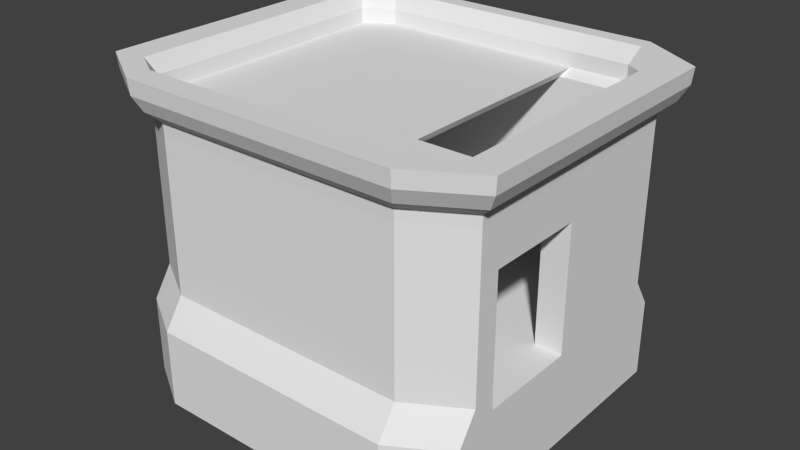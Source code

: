 # Source: GuardTowerV2.blend  (saved by Blender 2.75.0; exported with 4.5.12 LTS)
import bpy
from mathutils import Matrix  # noqa: F401  (used for matrix-valued properties, if any)

bpy.ops.wm.read_factory_settings(use_empty=True)
scene = bpy.context.scene
scene.name = 'Scene'

# ---- collections
col_collection_1 = bpy.data.collections.new('Collection 1'); scene.collection.children.link(col_collection_1)

# ---- world
world_world = bpy.data.worlds.new('World'); scene.world = world_world
world_world.color = (0.05088, 0.05088, 0.05088)
world_world.use_sun_shadow = False
world_world.sun_shadow_jitter_overblur = 0.0
world_world.cycles.sampling_method = 'MANUAL'
world_world.cycles.sample_map_resolution = 256

# ---- meshes
me_cube_012 = bpy.data.meshes.new('Cube.012')
me_cube_012.from_pydata([(2.797, 0.0235, -0.25), (2.797, 0.0235, 0.2792), (2.797, -1.995, -0.25), (2.797, -1.995, 0.2792), (-0.6372, 0.02381, -0.25), (-0.6372, 0.02381, 0.2792), (-0.6376, -2.809, -0.25), (-0.6376, -2.809, 0.2792), (2.798, 5.332, -3.328), (2.798, 5.832, -3.317), (-0.6364, 5.832, -3.317), (-0.6365, 5.332, -3.328), (1.718, -2.951, 0.2792), (1.718, -2.951, -0.25), (1.719, 0.0236, 0.2792), (1.72, 5.832, -3.317), (1.719, 0.0236, -0.25), (1.72, 5.332, -3.328)], [], [(1, 3, 2, 0), (12, 7, 6, 13), (7, 5, 4, 6), (14, 1, 9, 15), (16, 13, 6, 4), (14, 12, 3, 1), (15, 9, 8, 17), (4, 5, 10, 11), (1, 0, 8, 9), (16, 4, 11, 17), (0, 16, 17, 8), (10, 15, 17, 11), (5, 7, 12, 14), (0, 2, 13, 16), (5, 14, 15, 10), (3, 12, 13, 2)])
me_cube_012.polygons.foreach_set('use_smooth', [True] * 16)
_k = set([(0, 2), (0, 8), (0, 16), (1, 3), (1, 9), (1, 14), (2, 3), (2, 13), (3, 12), (4, 6), (4, 11), (4, 16), (5, 7), (5, 10), (5, 14), (6, 7), (6, 13), (7, 12), (8, 9), (8, 17), (9, 15), (10, 11), (10, 15), (11, 17)])
me_cube_012.attributes.new('sharp_edge', 'BOOLEAN', 'EDGE').data.foreach_set('value', [ (min(e.vertices), max(e.vertices)) in _k for e in me_cube_012.edges])
_uv = me_cube_012.uv_layers.new(name='UVMap')
_uv.uv.foreach_set('vector', [0.1036, 0.5481, 0.04325, 0.4602, 0.0663, 0.4444, 0.1267, 0.5323, 0.4416, 0.000124, 0.5072, 0.1062, 0.4834, 0.1209, 0.4178, 0.01484, 0.5072, 0.1062, 0.586, 0.2334, 0.5622, 0.2481, 0.4834, 0.1209, 0.1573, 0.7507, 0.1573, 0.6937, 0.5182, 0.6937, 0.5182, 0.7507, 0.6757, 0.8182, 0.5185, 0.8182, 0.526, 0.6937, 0.6757, 0.6937, 0.1573, 0.7507, 0.000124, 0.7507, 0.05066, 0.6937, 0.1573, 0.6937, 0.4817, 0.6624, 0.434, 0.6935, 0.4196, 0.6714, 0.4673, 0.6402, 0.5622, 0.2481, 0.586, 0.2334, 0.586, 0.5943, 0.5715, 0.5722, 0.1036, 0.5481, 0.1267, 0.5323, 0.4196, 0.6714, 0.434, 0.6935, 0.6757, 0.8182, 0.6757, 0.6937, 0.9999, 0.6937, 0.9999, 0.8182, 0.6757, 0.8752, 0.6757, 0.8182, 0.9999, 0.8182, 0.9999, 0.8752, 0.586, 0.5943, 0.4817, 0.6624, 0.4673, 0.6402, 0.5715, 0.5722, 0.1573, 0.8752, 0.007652, 0.8752, 0.000124, 0.7507, 0.1573, 0.7507, 0.6757, 0.8752, 0.569, 0.8752, 0.5185, 0.8182, 0.6757, 0.8182, 0.1573, 0.8752, 0.1573, 0.7507, 0.5182, 0.7507, 0.5182, 0.8752, 0.04325, 0.4602, 0.000124, 0.3975, 0.02317, 0.3816, 0.0663, 0.4444])
me_cube_012.use_remesh_preserve_volume = False
me_cube_012.use_remesh_preserve_attributes = False
me_cube_012.use_mirror_vertex_groups = False
me_cube_012.update()
me_cube_012.normals_split_custom_set([tuple(v) for v in zip(*[iter([1.0, -0.0001548, 1.844e-08, 1.0, -0.0001618, 0.0, 1.0, -0.0001618, 0.0, 1.0, -0.0001517, 2.684e-08, 0.3263, -0.9453, 0.0, -0.0605, -0.9982, 0.0, -0.0605, -0.9982, 0.0, 0.3263, -0.9453, 0.0, -1.0, 0.0001153, 2.816e-07, -1.0, 0.0001267, 2.107e-07, -1.0, 0.0001318, 1.785e-07, -1.0, 0.0001153, 2.816e-07, 4.72e-05, 0.5264, 0.8503, 4.719e-05, 0.5264, 0.8503, 4.719e-05, 0.5264, 0.8503, 4.72e-05, 0.5264, 0.8503, -1.107e-08, 0.0, -1.0, -7.942e-09, 0.0, -1.0, 0.0, 0.0, -1.0, 0.0, 0.0, -1.0, -1.107e-08, 0.0, 1.0, -7.942e-09, 0.0, 1.0, -2.213e-08, 0.0, 1.0, -2.213e-08, 0.0, 1.0, 2.139e-06, 0.02382, -0.9997, 2.148e-06, 0.02382, -0.9997, 2.148e-06, 0.02382, -0.9997, 2.139e-06, 0.02382, -0.9997, -1.0, 0.0001318, 1.785e-07, -1.0, 0.0001267, 2.107e-07, -1.0, 0.0001443, 1.012e-07, -1.0, 0.0001443, 1.012e-07, 1.0, -0.0001548, 1.844e-08, 1.0, -0.0001517, 2.684e-08, 1.0, -0.0001441, 4.694e-08, 1.0, -0.0001441, 4.694e-08, -4.504e-05, -0.5017, -0.8651, -4.5e-05, -0.5017, -0.8651, -4.5e-05, -0.5017, -0.8651, -4.504e-05, -0.5017, -0.8651, -4.507e-05, -0.5017, -0.8651, -4.504e-05, -0.5017, -0.8651, -4.504e-05, -0.5017, -0.8651, -4.507e-05, -0.5017, -0.8651, 2.13e-06, 0.02382, -0.9997, 2.139e-06, 0.02382, -0.9997, 2.139e-06, 0.02382, -0.9997, 2.13e-06, 0.02382, -0.9997, 0.0, 0.0, 1.0, 0.0, 0.0, 1.0, -7.942e-09, 0.0, 1.0, -1.107e-08, 0.0, 1.0, -2.213e-08, 0.0, -1.0, -2.213e-08, 0.0, -1.0, -7.942e-09, 0.0, -1.0, -1.107e-08, 0.0, -1.0, 4.72e-05, 0.5264, 0.8503, 4.72e-05, 0.5264, 0.8503, 4.72e-05, 0.5264, 0.8503, 4.72e-05, 0.5264, 0.8503, 0.6634, -0.7483, 0.0, 0.3263, -0.9453, 0.0, 0.3263, -0.9453, 0.0, 0.6634, -0.7483, 0.0])] * 3)])
me_cube_009 = bpy.data.meshes.new('Cube.009')
me_cube_009.from_pydata([(-0.02351, 2.118, -0.25), (-0.02351, 2.118, 0.25), (3.128, 1.602, -0.25), (3.128, 1.602, 0.25), (-0.02384, -0.8326, -0.25), (-0.02384, -0.8326, 0.25), (3.128, -0.833, -0.25), (3.128, -0.833, 0.25), (-5.332, 2.118, -3.328), (-5.832, 2.119, -3.317), (-5.832, -0.8318, -3.317), (-5.332, -0.8319, -3.328), (2.1, 2.117, 0.25), (2.1, 2.117, -0.25), (2.1, -0.8329, 0.25), (2.1, -0.8329, -0.25)], [], [(12, 3, 2, 13), (3, 7, 6, 2), (14, 5, 4, 15), (5, 1, 9, 10), (13, 2, 6, 15), (14, 7, 3, 12), (10, 9, 8, 11), (4, 5, 10, 11), (1, 0, 8, 9), (0, 4, 11, 8), (5, 14, 12, 1), (0, 13, 15, 4), (7, 14, 15, 6), (1, 12, 13, 0)])
me_cube_009.polygons.foreach_set('use_smooth', [True] * 14)
_k = set([(0, 4), (0, 8), (0, 13), (1, 5), (1, 9), (1, 12), (2, 3), (2, 6), (2, 13), (3, 7), (3, 12), (4, 11), (4, 15), (5, 10), (5, 14), (6, 7), (6, 15), (7, 14), (8, 9), (8, 11), (9, 10), (10, 11)])
me_cube_009.attributes.new('sharp_edge', 'BOOLEAN', 'EDGE').data.foreach_set('value', [ (min(e.vertices), max(e.vertices)) in _k for e in me_cube_009.edges])
_uv = me_cube_009.uv_layers.new(name='UVMap')
_uv.uv.foreach_set('vector', [0.5762, 0.06271, 0.6314, 0.0966, 0.6167, 0.1206, 0.5615, 0.08671, 0.4173, 0.6671, 0.3039, 0.5898, 0.3198, 0.5665, 0.4331, 0.6438, 0.2561, 0.5572, 0.1573, 0.4898, 0.1731, 0.4666, 0.272, 0.5339, 0.384, 0.6673, 0.384, 0.8335, 0.0001249, 0.8335, 0.0001289, 0.6673, 0.4653, 0.8337, 0.5232, 0.8627, 0.5232, 0.9999, 0.4653, 0.9999, 0.5036, 0.6673, 0.5615, 0.6673, 0.5615, 0.8045, 0.5036, 0.8335, 0.0001249, 0.1396, 0.09041, 0.000125, 0.114, 0.01543, 0.02376, 0.1549, 0.1731, 0.4666, 0.1573, 0.4898, 0.0001249, 0.1396, 0.02376, 0.1549, 0.4743, 0.0001249, 0.4595, 0.02412, 0.114, 0.01543, 0.09041, 0.000125, 0.3457, 0.8337, 0.3457, 0.9999, 0.0001276, 0.9999, 0.0001249, 0.8337, 0.384, 0.6673, 0.5036, 0.6673, 0.5036, 0.8335, 0.384, 0.8335, 0.3457, 0.8337, 0.4653, 0.8337, 0.4653, 0.9999, 0.3457, 0.9999, 0.3039, 0.5898, 0.2561, 0.5572, 0.272, 0.5339, 0.3198, 0.5665, 0.4743, 0.0001249, 0.5762, 0.06271, 0.5615, 0.08671, 0.4595, 0.02412])
me_cube_009.use_remesh_preserve_volume = False
me_cube_009.use_remesh_preserve_attributes = False
me_cube_009.use_mirror_vertex_groups = False
me_cube_009.update()
me_cube_009.normals_split_custom_set([tuple(v) for v in zip(*[iter([0.2303, 0.9731, 0.0, 0.4481, 0.894, 0.0, 0.4481, 0.894, 0.0, 0.2303, 0.9731, 0.0, 1.0, -0.0001378, 0.0, 1.0, -0.0001378, 0.0, 1.0, -0.0001378, 0.0, 1.0, -0.0001378, 0.0, -0.0001033, -1.0, 0.0, -0.0001192, -1.0, 7.291e-08, -0.0001264, -1.0, 1.059e-07, -0.0001033, -1.0, 0.0, -0.5233, 5.942e-05, 0.8522, -0.5233, 5.942e-05, 0.8522, -0.5233, 5.942e-05, 0.8522, -0.5233, 5.942e-05, 0.8522, -8.285e-10, 0.0, -1.0, -5.382e-09, 0.0, -1.0, -5.382e-09, 0.0, -1.0, -1.502e-09, 0.0, -1.0, 0.0, 0.0, 1.0, 0.0, 0.0, 1.0, 0.0, 0.0, 1.0, 0.0, 0.0, 1.0, -0.02382, 2.707e-06, -0.9997, -0.02382, 2.707e-06, -0.9997, -0.02382, 2.707e-06, -0.9997, -0.02382, 2.707e-06, -0.9997, -0.0001264, -1.0, 1.059e-07, -0.0001192, -1.0, 7.291e-08, -0.0001437, -1.0, 1.852e-07, -0.0001437, -1.0, 1.852e-07, 0.0001192, 1.0, 8.333e-08, 0.0001264, 1.0, 1.21e-07, 0.0001437, 1.0, 2.116e-07, 0.0001437, 1.0, 2.116e-07, 0.5017, -5.7e-05, -0.8651, 0.5017, -5.7e-05, -0.8651, 0.5017, -5.7e-05, -0.8651, 0.5017, -5.7e-05, -0.8651, 0.0, 0.0, 1.0, 0.0, 0.0, 1.0, 0.0, 0.0, 1.0, 0.0, 0.0, 1.0, 2.378e-09, 0.0, -1.0, -8.285e-10, 0.0, -1.0, -1.502e-09, 0.0, -1.0, 2.378e-09, 0.0, -1.0, -0.0001034, -1.0, 0.0, -0.0001033, -1.0, 0.0, -0.0001033, -1.0, 0.0, -0.0001034, -1.0, 0.0, 0.0001192, 1.0, 8.333e-08, 0.2303, 0.9731, 0.0, 0.2303, 0.9731, 0.0, 0.0001264, 1.0, 1.21e-07])] * 3)])
me_cube_003 = bpy.data.meshes.new('Cube.003')
me_cube_003.from_pydata([(-7.295, -5.5, -2.077), (-7.295, -4.769, 1.923), (6.0, -5.5, -2.077), (6.0, -4.769, 1.923), (-7.295, -5.5, 0.8249), (6.0, -5.5, 0.8249), (-7.295, -3.946, 1.923), (-7.295, -3.911, 1.407), (-7.295, -4.155, -2.077), (-7.295, -4.434, -2.077), (6.0, -3.911, 1.407), (6.0, -3.946, 1.923), (6.0, -4.434, -2.077), (6.0, -4.155, -2.077), (6.0, -4.434, 0.8249), (6.0, -4.155, 0.8249), (-7.295, -4.155, 0.8249), (-7.295, -4.434, 0.8249), (2.0, -5.955, 1.923), (-3.295, -5.955, 1.923), (-3.295, -6.686, -2.077), (2.0, -6.686, -2.077), (-3.295, -6.686, 0.8249), (2.0, -6.686, 0.8249), (2.0, -5.132, 1.923), (-3.295, -5.132, 1.923), (2.0, -5.097, 1.407), (-3.295, -5.097, 1.407), (-3.295, -5.619, -2.077), (2.0, -5.619, -2.077), (-3.295, -5.34, -2.077), (2.0, -5.34, -2.077), (4.0, -6.686, -2.077), (4.0, -6.686, 0.8249), (4.0, -5.619, -2.077), (4.0, -5.34, -2.077), (4.0, -5.955, 1.923), (4.0, -5.132, 1.923), (4.0, -5.097, 1.407), (-5.295, -5.955, 1.923), (-5.295, -5.132, 1.923), (-5.295, -5.097, 1.407), (-5.295, -6.686, -2.077), (-5.295, -6.686, 0.8249), (-5.295, -5.619, -2.077), (-5.295, -5.34, -2.077), (-7.295, 5.233, -2.077), (-7.295, 4.501, 1.923), (6.0, 5.233, -2.077), (6.0, 4.501, 1.923), (-7.295, 5.233, 0.8249), (6.0, 5.233, 0.8249), (-7.295, 3.946, 1.923), (-7.295, 3.911, 1.407), (-7.295, 4.155, -2.077), (-7.295, 4.434, -2.077), (6.0, 3.911, 1.407), (6.0, 3.946, 1.923), (6.0, 4.434, -2.077), (6.0, 4.155, -2.077), (6.0, 4.434, 0.8249), (6.0, 4.155, 0.8249), (-7.295, 4.155, 0.8249), (-7.295, 4.434, 0.8249), (2.0, 5.687, 1.923), (-3.295, 5.687, 1.923), (-3.295, 6.418, -2.077), (2.0, 6.418, -2.077), (-3.295, 6.418, 0.8249), (2.0, 6.418, 0.8249), (2.0, 5.132, 1.923), (-3.295, 5.132, 1.923), (2.0, 5.097, 1.407), (-3.295, 5.097, 1.407), (-3.295, 5.619, -2.077), (2.0, 5.619, -2.077), (-3.295, 5.34, -2.077), (2.0, 5.34, -2.077), (4.0, 6.418, -2.077), (4.0, 6.418, 0.8249), (4.0, 5.619, -2.077), (4.0, 5.34, -2.077), (4.0, 5.687, 1.923), (4.0, 5.132, 1.923), (4.0, 5.097, 1.407), (-5.295, 5.687, 1.923), (-5.295, 5.132, 1.923), (-5.295, 5.097, 1.407), (-5.295, 6.418, -2.077), (-5.295, 6.418, 0.8249), (-5.295, 5.619, -2.077), (-5.295, 5.34, -2.077), (-7.295, -0.2271, 1.407), (6.0, -0.2271, -2.077), (6.0, -0.2271, 0.8249), (-7.295, -0.2271, -2.077), (6.0, -0.2271, 1.407), (-7.295, -0.2271, 0.8249), (2.0, -0.2271, 1.407), (-3.295, -0.2271, 1.407), (-3.295, -0.2271, -2.077), (2.0, -0.2271, -2.077), (4.0, -0.2271, 1.407), (4.0, -0.2271, -2.077), (-5.295, -0.2271, -2.077), (-5.295, -0.2271, 1.407), (6.0, -3.946, 6.104), (6.0, -4.769, 6.104), (-5.295, -5.955, 6.104), (-7.295, -4.769, 6.104), (-7.295, -3.946, 6.104), (-5.295, -5.132, 6.104), (4.0, -5.955, 6.104), (2.0, -5.955, 6.104), (-3.295, -5.955, 6.104), (4.0, -5.132, 6.104), (2.0, -5.132, 6.104), (-3.295, -5.132, 6.104), (6.0, 3.946, 6.104), (6.0, 4.501, 6.104), (-5.295, 5.687, 6.104), (-7.295, 4.501, 6.104), (-7.295, 3.946, 6.104), (-5.295, 5.132, 6.104), (4.0, 5.687, 6.104), (2.0, 5.687, 6.104), (-3.295, 5.687, 6.104), (4.0, 5.132, 6.104), (2.0, 5.132, 6.104), (-3.295, 5.132, 6.104), (5.0, -6.093, -2.077), (5.0, -6.093, 0.8249), (5.0, -5.026, -2.077), (5.0, -4.748, -2.077), (5.0, -5.362, 1.923), (5.0, -4.539, 1.923), (5.0, -4.504, 1.407), (5.0, -0.2271, 1.407), (5.0, -0.2271, -2.077), (5.0, 5.825, -2.077), (5.0, 5.825, 0.8249), (5.0, 5.026, -2.077), (5.0, 4.748, -2.077), (5.0, 5.094, 1.923), (5.0, 4.539, 1.923), (5.0, 4.504, 1.407), (5.0, -5.362, 6.104), (5.0, -4.539, 6.104), (5.0, 5.094, 6.104), (5.0, 4.539, 6.104), (-6.295, -5.362, 1.923), (-6.295, -4.539, 1.923), (-6.295, -4.504, 1.407), (-6.295, -6.093, -2.077), (-6.295, -6.093, 0.8249), (-6.295, -5.026, -2.077), (-6.295, -4.748, -2.077), (-6.295, -0.2271, -2.077), (-6.295, -0.2271, 1.407), (-6.295, 5.094, 1.923), (-6.295, 4.539, 1.923), (-6.295, 4.504, 1.407), (-6.295, 5.825, -2.077), (-6.295, 5.825, 0.8249), (-6.295, 5.026, -2.077), (-6.295, 4.748, -2.077), (-6.295, -5.362, 6.104), (-6.295, -4.539, 6.104), (-6.295, 5.094, 6.104), (-6.295, 4.539, 6.104), (-6.295, -0.2271, 1.867), (-7.295, -0.2271, 1.867), (6.0, -0.2271, 1.867), (5.0, -0.2271, 1.867), (-6.295, -0.2271, 6.096), (-7.295, -0.2271, 6.096), (6.0, -0.2271, 6.096), (5.0, -0.2271, 6.096), (6.0, -3.946, 7.689), (6.0, -4.769, 7.689), (-6.295, -5.362, 7.689), (-7.295, -4.769, 7.689), (-7.295, -3.946, 7.689), (-6.295, -4.539, 8.219), (4.0, -5.955, 7.689), (2.0, -5.955, 7.689), (-3.295, -5.955, 7.689), (4.0, -5.132, 8.219), (2.0, -5.132, 8.219), (-3.295, -5.132, 8.219), (5.0, -5.362, 7.689), (5.0, -4.539, 8.219), (-5.295, -5.955, 7.689), (-5.295, -5.132, 8.219), (6.0, 3.946, 7.689), (6.0, 4.501, 7.689), (-6.295, 5.094, 7.689), (-7.295, 4.501, 7.689), (-7.295, 3.946, 7.689), (-6.295, 4.539, 8.219), (4.0, 5.686, 7.689), (2.0, 5.686, 7.689), (-3.295, 5.686, 7.689), (4.0, 5.131, 8.219), (2.0, 5.131, 8.219), (-3.295, 5.131, 8.219), (5.0, 5.094, 7.689), (5.0, 4.539, 8.219), (-5.295, 5.686, 7.689), (-5.295, 5.131, 8.219), (5.0, -0.2272, 8.212), (-7.295, -0.2272, 7.681), (-6.295, -0.2272, 8.212), (6.0, -0.2272, 7.681), (6.462, -4.248, 8.483), (6.462, -5.114, 8.483), (-6.68, -5.752, 8.483), (-7.757, -5.114, 8.483), (-7.757, -4.248, 8.483), (-6.68, -4.886, 8.483), (4.308, -6.391, 8.483), (2.154, -6.391, 8.483), (-3.449, -6.391, 8.483), (4.308, -5.525, 8.483), (2.154, -5.525, 8.483), (-3.449, -5.525, 8.483), (5.385, -5.752, 8.483), (5.385, -4.886, 8.483), (-5.603, -6.391, 8.483), (-5.603, -5.525, 8.483), (6.462, 4.251, 8.483), (6.462, 4.849, 8.483), (-6.68, 5.488, 8.483), (-7.757, 4.849, 8.483), (-7.757, 4.251, 8.483), (-6.68, 4.89, 8.483), (4.308, 6.126, 8.483), (2.154, 6.126, 8.483), (-3.449, 6.126, 8.483), (4.308, 5.529, 8.483), (2.154, 5.529, 8.483), (-3.449, 5.529, 8.483), (5.385, 5.488, 8.483), (5.385, 4.89, 8.483), (-5.603, 6.126, 8.483), (-5.603, 5.529, 8.483), (5.385, -0.2428, 8.475), (-7.757, -0.2428, 8.475), (-6.68, -0.2428, 8.475), (6.462, -0.2428, 8.475), (6.758, -4.441, 9.041), (6.758, -5.334, 9.041), (-6.926, -6.002, 9.041), (-8.052, -5.334, 9.041), (-8.052, -4.441, 9.041), (-6.68, -4.886, 9.041), (4.505, -6.67, 9.041), (2.253, -6.67, 9.041), (-3.547, -6.67, 9.041), (4.308, -5.525, 9.041), (2.154, -5.525, 9.041), (-3.449, -5.525, 9.041), (5.631, -6.002, 9.041), (5.385, -4.886, 9.041), (-5.8, -6.67, 9.041), (-5.603, -5.525, 9.041), (6.758, 4.447, 9.041), (6.758, 5.072, 9.041), (-6.926, 5.74, 9.041), (-8.052, 5.072, 9.041), (-8.052, 4.447, 9.041), (-6.68, 4.89, 9.041), (4.505, 6.407, 9.041), (2.253, 6.407, 9.041), (-3.547, 6.407, 9.041), (4.308, 5.529, 9.041), (2.154, 5.529, 9.041), (-3.449, 5.529, 9.041), (5.631, 5.74, 9.041), (5.385, 4.89, 9.041), (-5.8, 6.407, 9.041), (-5.603, 5.529, 9.041), (5.385, -0.2428, 9.033), (-8.052, -0.2529, 9.032), (-6.68, -0.2428, 9.033), (6.758, -0.2529, 9.032), (6.815, -4.478, 9.634), (6.815, -5.377, 9.634), (-6.974, -6.05, 9.634), (-8.11, -5.377, 9.634), (-8.11, -4.478, 9.634), (-6.974, -5.152, 9.634), (4.543, -6.724, 9.634), (2.272, -6.724, 9.634), (-3.567, -6.724, 9.634), (4.543, -5.825, 9.634), (2.272, -5.825, 9.634), (-3.567, -5.825, 9.634), (5.679, -6.05, 9.634), (5.679, -5.152, 9.634), (-5.838, -6.724, 9.634), (-5.838, -5.825, 9.634), (6.815, 4.485, 9.634), (6.815, 5.115, 9.634), (-6.974, 5.789, 9.634), (-8.11, 5.115, 9.634), (-8.11, 4.485, 9.634), (-6.974, 5.159, 9.634), (4.543, 6.462, 9.634), (2.272, 6.462, 9.634), (-3.567, 6.462, 9.634), (4.543, 5.832, 9.634), (2.272, 5.832, 9.634), (-3.567, 5.832, 9.634), (5.679, 5.789, 9.634), (5.679, 5.159, 9.634), (-5.838, 6.462, 9.634), (-5.838, 5.832, 9.634), (5.679, -0.2546, 9.625), (-8.11, -0.2546, 9.625), (-6.974, -0.2546, 9.625), (6.815, -0.2546, 9.625), (6.013, -3.954, 8.086), (-5.304, 5.699, 8.086), (-6.306, 5.105, 8.086), (-3.299, -5.967, 8.086), (5.011, 5.105, 8.086), (4.009, 5.699, 8.086), (-6.306, -5.373, 8.086), (-5.304, -5.967, 8.086), (4.009, -5.967, 8.086), (5.011, -5.373, 8.086), (6.013, -4.778, 8.086), (6.013, -0.2275, 8.079), (-7.308, -4.778, 8.086), (-7.308, -3.954, 8.086), (-3.299, 5.699, 8.086), (6.013, 4.511, 8.086), (6.013, 3.954, 8.086), (-7.308, 4.511, 8.086), (2.004, -5.967, 8.086), (-7.308, 3.954, 8.086), (-7.308, -0.2275, 8.079), (2.004, 5.699, 8.086), (2.0, -0.2169, 8.219), (-3.295, -0.2204, 8.219), (-5.295, -0.2222, 8.219), (-3.449, -0.2401, 8.483), (-5.603, -0.2401, 8.483), (2.154, -0.2401, 8.483)], [], [(14, 5, 2, 12), (154, 4, 0, 153), (150, 1, 4, 154), (11, 3, 5, 14), (1, 6, 17, 4), (6, 7, 16, 17), (96, 10, 15, 94), (10, 11, 14, 15), (37, 24, 116, 115), (151, 152, 7, 6), (130, 132, 12, 2), (132, 133, 13, 12), (94, 15, 13, 93), (15, 14, 12, 13), (4, 17, 9, 0), (17, 16, 8, 9), (44, 45, 30, 28), (28, 30, 31, 29), (42, 44, 28, 20), (20, 28, 29, 21), (37, 38, 26, 24), (24, 26, 27, 25), (70, 83, 127, 128), (6, 1, 109, 110), (36, 18, 23, 33), (18, 19, 22, 23), (33, 23, 21, 32), (23, 22, 20, 21), (131, 33, 32, 130), (134, 36, 33, 131), (47, 52, 122, 121), (135, 136, 38, 37), (29, 31, 35, 34), (21, 29, 34, 32), (153, 155, 44, 42), (155, 156, 45, 44), (25, 27, 41, 40), (135, 37, 115, 147), (19, 39, 43, 22), (22, 43, 42, 20), (27, 99, 105, 41), (156, 157, 104, 45), (31, 101, 103, 35), (136, 137, 102, 38), (30, 100, 101, 31), (45, 104, 100, 30), (26, 98, 99, 27), (38, 102, 98, 26), (7, 92, 97, 16), (152, 158, 92, 7), (133, 138, 93, 13), (16, 97, 95, 8), (60, 58, 48, 51), (163, 162, 46, 50), (159, 163, 50, 47), (57, 60, 51, 49), (47, 50, 63, 52), (52, 63, 62, 53), (96, 94, 61, 56), (56, 61, 60, 57), (139, 48, 58, 141), (141, 58, 59, 142), (94, 93, 59, 61), (61, 59, 58, 60), (50, 46, 55, 63), (63, 55, 54, 62), (90, 74, 76, 91), (74, 75, 77, 76), (88, 66, 74, 90), (66, 67, 75, 74), (83, 70, 72, 84), (70, 71, 73, 72), (57, 49, 119, 118), (3, 11, 106, 107), (82, 79, 69, 64), (64, 69, 68, 65), (79, 78, 67, 69), (69, 67, 66, 68), (140, 139, 78, 79), (143, 140, 79, 82), (134, 3, 107, 146), (144, 83, 84, 145), (75, 80, 81, 77), (67, 78, 80, 75), (162, 88, 90, 164), (164, 90, 91, 165), (71, 86, 87, 73), (143, 82, 124, 148), (65, 68, 89, 85), (68, 66, 88, 89), (73, 87, 105, 99), (165, 91, 104, 157), (77, 81, 103, 101), (145, 84, 102, 137), (76, 77, 101, 100), (91, 76, 100, 104), (72, 73, 99, 98), (84, 72, 98, 102), (53, 62, 97, 92), (142, 59, 93, 138), (62, 54, 95, 97), (176, 118, 194, 213), (168, 121, 197, 196), (118, 119, 195, 194), (126, 120, 208, 202), (110, 109, 181, 182), (109, 166, 180, 181), (160, 86, 123, 169), (151, 6, 110, 167), (71, 70, 128, 129), (159, 47, 121, 168), (150, 39, 108, 166), (24, 25, 117, 116), (82, 64, 125, 124), (18, 36, 112, 113), (65, 85, 120, 126), (39, 19, 114, 108), (64, 65, 126, 125), (19, 18, 113, 114), (86, 71, 129, 123), (25, 40, 111, 117), (81, 142, 138, 103), (92, 158, 170, 171), (49, 143, 148, 119), (144, 173, 177, 149), (36, 134, 146, 112), (49, 51, 140, 143), (51, 48, 139, 140), (80, 141, 142, 81), (78, 139, 141, 80), (83, 144, 149, 127), (35, 103, 138, 133), (10, 96, 137, 136), (11, 135, 147, 106), (11, 10, 136, 135), (3, 134, 131, 5), (5, 131, 130, 2), (34, 35, 133, 132), (32, 34, 132, 130), (1, 150, 166, 109), (85, 159, 168, 120), (40, 151, 167, 111), (107, 106, 178, 179), (108, 114, 186, 192), (87, 161, 158, 105), (54, 165, 157, 95), (55, 164, 165, 54), (46, 162, 164, 55), (86, 160, 161, 87), (85, 89, 163, 159), (89, 88, 162, 163), (41, 105, 158, 152), (8, 95, 157, 156), (9, 8, 156, 155), (0, 9, 155, 153), (40, 41, 152, 151), (39, 150, 154, 43), (43, 154, 153, 42), (52, 171, 175, 122), (96, 56, 57, 172), (170, 160, 169, 174), (137, 96, 172, 173), (53, 92, 171, 52), (148, 124, 200, 206), (145, 137, 173, 144), (172, 57, 118, 176), (173, 172, 176, 177), (122, 175, 211, 198), (171, 170, 174, 175), (158, 161, 160, 170), (336, 323, 244, 238), (335, 334, 217, 218), (334, 328, 216, 217), (322, 333, 249, 214), (332, 322, 214, 215), (323, 324, 232, 244), (329, 325, 222, 228), (326, 327, 236, 242), (328, 329, 228, 216), (113, 112, 184, 185), (121, 122, 198, 197), (114, 113, 185, 186), (124, 125, 201, 200), (125, 126, 202, 201), (166, 108, 192, 180), (146, 107, 179, 190), (175, 110, 182, 211), (110, 175, 174, 167), (112, 146, 190, 184), (120, 168, 196, 208), (119, 148, 206, 195), (330, 331, 226, 220), (178, 106, 176, 213), (147, 177, 176, 106), (210, 177, 147, 191), (177, 210, 207, 149), (127, 149, 207, 203), (128, 127, 203, 204), (129, 128, 204, 205), (123, 129, 205, 209), (169, 123, 209, 199), (174, 169, 199, 212), (174, 212, 183, 167), (167, 183, 193, 111), (111, 193, 189, 117), (117, 189, 188, 116), (116, 188, 187, 115), (115, 187, 191, 147), (246, 227, 263, 282), (216, 228, 264, 252), (227, 223, 259, 263), (219, 248, 284, 255), (220, 226, 262, 256), (247, 218, 254, 283), (241, 240, 276, 277), (248, 235, 271, 284), (240, 239, 275, 276), (249, 230, 266, 285), (237, 238, 274, 273), (231, 242, 278, 267), (224, 225, 261, 260), (236, 237, 273, 272), (223, 224, 260, 259), (226, 215, 251, 262), (222, 221, 257, 258), (234, 247, 283, 270), (338, 337, 231, 230), (324, 339, 233, 232), (340, 330, 220, 221), (339, 341, 234, 233), (341, 342, 247, 234), (325, 340, 221, 222), (331, 332, 215, 226), (342, 335, 218, 247), (327, 343, 237, 236), (337, 326, 242, 231), (343, 336, 238, 237), (333, 338, 230, 249), (259, 260, 296, 295), (262, 251, 287, 298), (258, 257, 293, 294), (270, 283, 319, 306), (269, 270, 306, 305), (257, 256, 292, 293), (279, 282, 318, 315), (268, 269, 305, 304), (281, 277, 313, 317), (266, 267, 303, 302), (274, 280, 316, 310), (254, 253, 289, 290), (253, 252, 288, 289), (271, 281, 317, 307), (261, 265, 301, 297), (275, 279, 315, 311), (251, 250, 286, 287), (280, 268, 304, 316), (229, 219, 255, 265), (242, 236, 272, 278), (214, 249, 285, 250), (228, 222, 258, 264), (244, 232, 268, 280), (215, 214, 250, 251), (239, 243, 279, 275), (225, 229, 265, 261), (235, 245, 281, 271), (217, 216, 252, 253), (218, 217, 253, 254), (238, 244, 280, 274), (230, 231, 267, 266), (245, 241, 277, 281), (232, 233, 269, 268), (243, 246, 282, 279), (221, 220, 256, 257), (233, 234, 270, 269), (288, 291, 290, 289), (292, 295, 296, 293), (293, 296, 297, 294), (298, 299, 295, 292), (294, 297, 301, 300), (304, 305, 306, 307), (308, 309, 312, 311), (309, 310, 313, 312), (314, 308, 311, 315), (310, 316, 317, 313), (303, 314, 315, 302), (287, 286, 299, 298), (316, 304, 307, 317), (300, 301, 291, 288), (302, 315, 318, 321), (307, 306, 319, 320), (290, 291, 320, 319), (299, 286, 321, 318), (272, 273, 309, 308), (260, 261, 297, 296), (267, 278, 314, 303), (273, 274, 310, 309), (285, 266, 302, 321), (276, 275, 311, 312), (284, 271, 307, 320), (277, 276, 312, 313), (283, 254, 290, 319), (256, 262, 298, 292), (255, 284, 320, 291), (263, 259, 295, 299), (252, 264, 300, 288), (282, 263, 299, 318), (265, 255, 291, 301), (278, 272, 308, 314), (250, 285, 321, 286), (264, 258, 294, 300), (213, 194, 338, 333), (201, 202, 336, 343), (195, 206, 326, 337), (200, 201, 343, 327), (211, 182, 335, 342), (190, 179, 332, 331), (186, 185, 340, 325), (198, 211, 342, 341), (197, 198, 341, 339), (185, 184, 330, 340), (196, 197, 339, 324), (194, 195, 337, 338), (184, 190, 331, 330), (180, 192, 329, 328), (206, 200, 327, 326), (192, 186, 325, 329), (208, 196, 324, 323), (179, 178, 322, 332), (178, 213, 333, 322), (181, 180, 328, 334), (182, 181, 334, 335), (202, 208, 323, 336), (345, 205, 204, 344), (346, 209, 205, 345), (193, 346, 345, 189), (189, 345, 344, 188), (212, 199, 209, 346), (183, 212, 346, 193), (225, 224, 349, 347), (229, 225, 347, 348), (348, 347, 241, 245), (347, 349, 240, 241), (229, 348, 248, 219), (245, 235, 248, 348), (210, 246, 243, 207), (203, 207, 243, 239), (204, 203, 239, 240), (204, 240, 349, 344), (344, 349, 224, 188), (188, 224, 223, 187), (187, 223, 227, 191), (210, 191, 227, 246)])
_uv = me_cube_003.uv_layers.new(name='UVMap')
_uv.uv.foreach_set('vector', [0.269, 0.9798, 0.2525, 0.9764, 0.2576, 0.9298, 0.2759, 0.9321, 0.04636, 0.9752, 0.02847, 0.9766, 0.02198, 0.931, 0.04158, 0.9286, 0.04188, 0.9966, 0.02174, 0.9967, 0.02847, 0.9766, 0.04636, 0.9752, 0.2732, 0.9997, 0.2593, 0.9966, 0.2525, 0.9764, 0.269, 0.9798, 0.02174, 0.9967, 0.008024, 0.9997, 0.01203, 0.98, 0.02847, 0.9766, 0.008024, 0.9997, 0.00558, 0.9913, 0.007546, 0.9809, 0.01203, 0.98, 0.8858, 0.4474, 0.9467, 0.4416, 0.9516, 0.4508, 0.8867, 0.457, 0.2756, 0.9912, 0.2732, 0.9997, 0.269, 0.9798, 0.2736, 0.9807, 0.3471, 0.2444, 0.3153, 0.243, 0.3156, 0.1741, 0.3526, 0.1702, 0.1832, 0.2481, 0.1838, 0.2558, 0.1671, 0.2576, 0.1666, 0.2502, 0.9209, 0.7716, 0.9209, 0.7541, 0.9374, 0.7443, 0.9374, 0.7619, 0.9209, 0.7541, 0.9209, 0.7495, 0.9374, 0.7397, 0.9374, 0.7443, 0.8867, 0.457, 0.9516, 0.4508, 0.9562, 0.4989, 0.8912, 0.5051, 0.2736, 0.9807, 0.269, 0.9798, 0.2759, 0.9321, 0.2805, 0.9328, 0.02847, 0.9766, 0.01203, 0.98, 0.004753, 0.9336, 0.02198, 0.931, 0.01203, 0.98, 0.007546, 0.9809, 0.0002767, 0.9343, 0.004753, 0.9336, 0.7512, 0.7638, 0.7512, 0.7592, 0.7842, 0.7592, 0.7842, 0.7638, 0.7842, 0.7638, 0.7842, 0.7592, 0.8715, 0.7592, 0.8715, 0.7638, 0.7512, 0.7814, 0.7512, 0.7638, 0.7842, 0.7638, 0.7842, 0.7814, 0.7842, 0.7814, 0.7842, 0.7638, 0.8715, 0.7638, 0.8715, 0.7814, 0.3471, 0.2444, 0.3465, 0.2525, 0.3152, 0.2512, 0.3153, 0.243, 0.3153, 0.243, 0.3152, 0.2512, 0.2323, 0.2527, 0.232, 0.2447, 0.6311, 0.1371, 0.6044, 0.1504, 0.5733, 0.09216, 0.6034, 0.07986, 0.1403, 0.8228, 0.1538, 0.8228, 0.1536, 0.8918, 0.1401, 0.8917, 0.219, 0.9944, 0.1849, 0.9962, 0.1843, 0.9738, 0.2163, 0.9731, 0.1849, 0.9962, 0.09556, 0.9961, 0.09616, 0.9741, 0.1843, 0.9738, 0.2163, 0.9731, 0.1843, 0.9738, 0.1851, 0.9256, 0.2185, 0.9266, 0.1843, 0.9738, 0.09616, 0.9741, 0.09528, 0.9252, 0.1851, 0.9256, 0.2343, 0.975, 0.2163, 0.9731, 0.2185, 0.9266, 0.2384, 0.928, 0.239, 0.9965, 0.219, 0.9944, 0.2163, 0.9731, 0.2343, 0.975, 0.001545, 0.8213, 0.0107, 0.8214, 0.009945, 0.8903, 0.0007939, 0.8902, 0.365, 0.2464, 0.3642, 0.2547, 0.3465, 0.2525, 0.3471, 0.2444, 0.8715, 0.7638, 0.8715, 0.7592, 0.9044, 0.7592, 0.9044, 0.7638, 0.8715, 0.7814, 0.8715, 0.7638, 0.9044, 0.7638, 0.9044, 0.7814, 0.7347, 0.7716, 0.7347, 0.7541, 0.7512, 0.7638, 0.7512, 0.7814, 0.7347, 0.7541, 0.7347, 0.7495, 0.7512, 0.7592, 0.7512, 0.7638, 0.232, 0.2447, 0.2323, 0.2527, 0.2014, 0.2542, 0.201, 0.2463, 0.365, 0.2464, 0.3471, 0.2444, 0.3526, 0.1702, 0.3756, 0.1685, 0.09556, 0.9961, 0.06192, 0.9945, 0.06441, 0.9731, 0.09616, 0.9741, 0.09616, 0.9741, 0.06441, 0.9731, 0.06072, 0.9267, 0.09528, 0.9252, 0.6328, 0.2582, 0.6328, 0.3384, 0.5999, 0.3384, 0.5999, 0.2582, 0.5795, 0.7294, 0.5795, 0.6549, 0.596, 0.6549, 0.596, 0.7391, 0.7162, 0.7391, 0.7162, 0.6549, 0.7491, 0.6549, 0.7491, 0.7391, 0.7696, 0.268, 0.7696, 0.3384, 0.7531, 0.3384, 0.7531, 0.2582, 0.6289, 0.7391, 0.6289, 0.6549, 0.7162, 0.6549, 0.7162, 0.7391, 0.596, 0.7391, 0.596, 0.6549, 0.6289, 0.6549, 0.6289, 0.7391, 0.7201, 0.2582, 0.7201, 0.3384, 0.6328, 0.3384, 0.6328, 0.2582, 0.7531, 0.2582, 0.7531, 0.3384, 0.7201, 0.3384, 0.7201, 0.2582, 0.567, 0.7482, 0.6277, 0.7482, 0.6277, 0.7578, 0.563, 0.7578, 0.5834, 0.268, 0.5834, 0.3384, 0.5669, 0.3384, 0.5669, 0.2777, 0.7656, 0.7294, 0.7656, 0.6549, 0.7821, 0.6549, 0.7821, 0.7196, 0.563, 0.7578, 0.6277, 0.7578, 0.6277, 0.8056, 0.563, 0.8056, 0.8103, 0.4648, 0.8137, 0.5118, 0.8001, 0.5126, 0.798, 0.4664, 0.5933, 0.4524, 0.5859, 0.4993, 0.5669, 0.4964, 0.5743, 0.4489, 0.5915, 0.4305, 0.5933, 0.4524, 0.5743, 0.4489, 0.5722, 0.4267, 0.8158, 0.4458, 0.8103, 0.4648, 0.798, 0.4664, 0.8065, 0.447, 0.7056, 0.7397, 0.7177, 0.7578, 0.7045, 0.7578, 0.6965, 0.7397, 0.6965, 0.7397, 0.7045, 0.7578, 0.6999, 0.7578, 0.6959, 0.7482, 0.8858, 0.4474, 0.8867, 0.457, 0.8148, 0.4643, 0.8176, 0.4543, 0.8176, 0.4543, 0.8148, 0.4643, 0.8103, 0.4648, 0.8158, 0.4458, 0.7656, 0.5551, 0.7821, 0.5649, 0.7821, 0.578, 0.7656, 0.5683, 0.7656, 0.5683, 0.7821, 0.578, 0.7821, 0.5826, 0.7656, 0.5729, 0.8867, 0.457, 0.8912, 0.5051, 0.8182, 0.5115, 0.8148, 0.4643, 0.8148, 0.4643, 0.8182, 0.5115, 0.8137, 0.5118, 0.8103, 0.4648, 0.7177, 0.7578, 0.7177, 0.8056, 0.7045, 0.8056, 0.7045, 0.7578, 0.7045, 0.7578, 0.7045, 0.8056, 0.6999, 0.8056, 0.6999, 0.7578, 0.596, 0.5585, 0.6289, 0.5585, 0.6289, 0.5631, 0.596, 0.5631, 0.6289, 0.5585, 0.7162, 0.5585, 0.7162, 0.5631, 0.6289, 0.5631, 0.596, 0.5453, 0.6289, 0.5453, 0.6289, 0.5585, 0.596, 0.5585, 0.6289, 0.5453, 0.7162, 0.5453, 0.7162, 0.5585, 0.6289, 0.5585, 0.6044, 0.1504, 0.6311, 0.1371, 0.6344, 0.144, 0.6079, 0.1572, 0.6311, 0.1371, 0.7022, 0.1039, 0.7054, 0.1109, 0.6344, 0.144, 0.5262, 0.8214, 0.5353, 0.8213, 0.5363, 0.8902, 0.5272, 0.8904, 0.3833, 0.8229, 0.3969, 0.8229, 0.3971, 0.8917, 0.3835, 0.8918, 0.7664, 0.4461, 0.7622, 0.4669, 0.7306, 0.464, 0.7327, 0.4418, 0.7327, 0.4418, 0.7306, 0.464, 0.6432, 0.4575, 0.6442, 0.4357, 0.7622, 0.4669, 0.7612, 0.5131, 0.728, 0.5118, 0.7306, 0.464, 0.7306, 0.464, 0.728, 0.5118, 0.639, 0.5059, 0.6432, 0.4575, 0.7801, 0.4663, 0.7809, 0.5131, 0.7612, 0.5131, 0.7622, 0.4669, 0.7864, 0.4455, 0.7801, 0.4663, 0.7622, 0.4669, 0.7664, 0.4461, 0.3642, 0.8229, 0.3833, 0.8229, 0.3835, 0.8918, 0.3643, 0.8919, 0.5891, 0.1593, 0.6044, 0.1504, 0.6079, 0.1572, 0.5932, 0.166, 0.7162, 0.5585, 0.7491, 0.5585, 0.7491, 0.5631, 0.7162, 0.5631, 0.7162, 0.5453, 0.7491, 0.5453, 0.7491, 0.5585, 0.7162, 0.5585, 0.5795, 0.5551, 0.596, 0.5453, 0.596, 0.5585, 0.5795, 0.5683, 0.5795, 0.5683, 0.596, 0.5585, 0.596, 0.5631, 0.5795, 0.5729, 0.7022, 0.1039, 0.7288, 0.09155, 0.7321, 0.09839, 0.7054, 0.1109, 0.5545, 0.821, 0.5736, 0.8207, 0.5747, 0.8896, 0.5555, 0.89, 0.6442, 0.4357, 0.6432, 0.4575, 0.6114, 0.4561, 0.6109, 0.4347, 0.6432, 0.4575, 0.639, 0.5059, 0.6049, 0.5022, 0.6114, 0.4561, 0.6328, 0.4262, 0.5999, 0.4262, 0.5999, 0.3384, 0.6328, 0.3384, 0.5795, 0.5729, 0.596, 0.5631, 0.596, 0.6549, 0.5795, 0.6549, 0.7162, 0.5631, 0.7491, 0.5631, 0.7491, 0.6549, 0.7162, 0.6549, 0.7696, 0.4164, 0.7531, 0.4262, 0.7531, 0.3384, 0.7696, 0.3384, 0.6289, 0.5631, 0.7162, 0.5631, 0.7162, 0.6549, 0.6289, 0.6549, 0.596, 0.5631, 0.6289, 0.5631, 0.6289, 0.6549, 0.596, 0.6549, 0.7201, 0.4262, 0.6328, 0.4262, 0.6328, 0.3384, 0.7201, 0.3384, 0.7531, 0.4262, 0.7201, 0.4262, 0.7201, 0.3384, 0.7531, 0.3384, 0.6959, 0.7482, 0.6999, 0.7578, 0.6277, 0.7578, 0.6277, 0.7482, 0.7656, 0.5729, 0.7821, 0.5826, 0.7821, 0.6549, 0.7656, 0.6549, 0.6999, 0.7578, 0.6999, 0.8056, 0.6277, 0.8056, 0.6277, 0.7578, 0.4583, 0.891, 0.5272, 0.8904, 0.5274, 0.9166, 0.4586, 0.9171, 0.747, 0.8865, 0.7661, 0.8861, 0.7667, 0.9121, 0.7475, 0.9126, 0.5272, 0.8904, 0.5363, 0.8902, 0.5367, 0.9165, 0.5274, 0.9166, 0.6949, 0.8875, 0.7278, 0.8869, 0.7283, 0.913, 0.6954, 0.9136, 0.1401, 0.8917, 0.1536, 0.8918, 0.1535, 0.9181, 0.1398, 0.9179, 0.1536, 0.8918, 0.1728, 0.8918, 0.1728, 0.918, 0.1535, 0.9181, 0.7444, 0.08464, 0.7288, 0.09155, 0.7034, 0.0357, 0.719, 0.02864, 0.1832, 0.2481, 0.1666, 0.2502, 0.1567, 0.1862, 0.175, 0.1783, 0.7022, 0.1039, 0.6311, 0.1371, 0.6034, 0.07986, 0.6765, 0.04783, 0.7456, 0.8177, 0.7647, 0.8173, 0.7661, 0.8861, 0.747, 0.8865, 0.173, 0.8229, 0.1921, 0.8229, 0.192, 0.8919, 0.1728, 0.8918, 0.3153, 0.243, 0.232, 0.2447, 0.2285, 0.1782, 0.3156, 0.1741, 0.5736, 0.8207, 0.6065, 0.8202, 0.6077, 0.8891, 0.5747, 0.8896, 0.3121, 0.823, 0.3451, 0.823, 0.3452, 0.8919, 0.3122, 0.8919, 0.6936, 0.8187, 0.7265, 0.818, 0.7278, 0.8869, 0.6949, 0.8875, 0.1921, 0.8229, 0.2251, 0.823, 0.225, 0.8919, 0.192, 0.8919, 0.6065, 0.8202, 0.6936, 0.8187, 0.6949, 0.8875, 0.6077, 0.8891, 0.2251, 0.823, 0.3121, 0.823, 0.3122, 0.8919, 0.225, 0.8919, 0.7288, 0.09155, 0.7022, 0.1039, 0.6765, 0.04783, 0.7034, 0.0357, 0.232, 0.2447, 0.201, 0.2463, 0.1953, 0.1785, 0.2285, 0.1782, 0.7491, 0.5631, 0.7656, 0.5729, 0.7656, 0.6549, 0.7491, 0.6549, 0.03105, 0.1865, 0.02651, 0.1724, 0.03254, 0.17, 0.03749, 0.1844, 0.5353, 0.8213, 0.5545, 0.821, 0.5555, 0.89, 0.5363, 0.8902, 0.5891, 0.1593, 0.5339, 0.2048, 0.4693, 0.1484, 0.5555, 0.1006, 0.3451, 0.823, 0.3642, 0.8229, 0.3643, 0.8919, 0.3452, 0.8919, 0.8065, 0.447, 0.798, 0.4664, 0.7801, 0.4663, 0.7864, 0.4455, 0.798, 0.4664, 0.8001, 0.5126, 0.7809, 0.5131, 0.7801, 0.4663, 0.7491, 0.5585, 0.7656, 0.5683, 0.7656, 0.5729, 0.7491, 0.5631, 0.7491, 0.5453, 0.7656, 0.5551, 0.7656, 0.5683, 0.7491, 0.5585, 0.6044, 0.1504, 0.5891, 0.1593, 0.5555, 0.1006, 0.5733, 0.09216, 0.7491, 0.7391, 0.7491, 0.6549, 0.7656, 0.6549, 0.7656, 0.7294, 0.786, 0.2777, 0.786, 0.3384, 0.7696, 0.3384, 0.7696, 0.268, 0.3841, 0.2492, 0.365, 0.2464, 0.3756, 0.1685, 0.3957, 0.1797, 0.3841, 0.2492, 0.3831, 0.2576, 0.3642, 0.2547, 0.365, 0.2464, 0.2593, 0.9966, 0.239, 0.9965, 0.2343, 0.975, 0.2525, 0.9764, 0.2525, 0.9764, 0.2343, 0.975, 0.2384, 0.928, 0.2576, 0.9298, 0.9044, 0.7638, 0.9044, 0.7592, 0.9209, 0.7495, 0.9209, 0.7541, 0.9044, 0.7814, 0.9044, 0.7638, 0.9209, 0.7541, 0.9209, 0.7716, 0.1538, 0.8228, 0.173, 0.8229, 0.1728, 0.8918, 0.1536, 0.8918, 0.7265, 0.818, 0.7456, 0.8177, 0.747, 0.8865, 0.7278, 0.8869, 0.201, 0.2463, 0.1832, 0.2481, 0.175, 0.1783, 0.1953, 0.1785, 0.3835, 0.8918, 0.3971, 0.8917, 0.3973, 0.9179, 0.3837, 0.9181, 0.192, 0.8919, 0.225, 0.8919, 0.225, 0.918, 0.192, 0.9181, 0.5999, 0.4262, 0.5834, 0.4164, 0.5834, 0.3384, 0.5999, 0.3384, 0.563, 0.5826, 0.5795, 0.5729, 0.5795, 0.6549, 0.563, 0.6549, 0.563, 0.578, 0.5795, 0.5683, 0.5795, 0.5729, 0.563, 0.5826, 0.563, 0.5649, 0.5795, 0.5551, 0.5795, 0.5683, 0.563, 0.578, 0.7288, 0.09155, 0.7444, 0.08464, 0.7477, 0.09147, 0.7321, 0.09839, 0.6109, 0.4347, 0.6114, 0.4561, 0.5933, 0.4524, 0.5915, 0.4305, 0.6114, 0.4561, 0.6049, 0.5022, 0.5859, 0.4993, 0.5933, 0.4524, 0.5999, 0.2582, 0.5999, 0.3384, 0.5834, 0.3384, 0.5834, 0.268, 0.563, 0.7196, 0.563, 0.6549, 0.5795, 0.6549, 0.5795, 0.7294, 0.7183, 0.7443, 0.7183, 0.7397, 0.7347, 0.7495, 0.7347, 0.7541, 0.7183, 0.7619, 0.7183, 0.7443, 0.7347, 0.7541, 0.7347, 0.7716, 0.201, 0.2463, 0.2014, 0.2542, 0.1838, 0.2558, 0.1832, 0.2481, 0.06192, 0.9945, 0.04188, 0.9966, 0.04636, 0.9752, 0.06441, 0.9731, 0.06441, 0.9731, 0.04636, 0.9752, 0.04158, 0.9286, 0.06072, 0.9267, 0.0107, 0.8214, 0.07951, 0.8212, 0.07875, 0.8909, 0.009945, 0.8903, 0.4574, 0.8138, 0.5255, 0.8129, 0.5262, 0.8214, 0.4575, 0.8213, 0.03254, 0.17, 0.006287, 0.1122, 0.05144, 0.08674, 0.1013, 0.1482, 0.5387, 0.2099, 0.5286, 0.2205, 0.5237, 0.2159, 0.5339, 0.2048, 0.01137, 0.8129, 0.07959, 0.8136, 0.07951, 0.8212, 0.0107, 0.8214, 0.5555, 0.89, 0.5747, 0.8896, 0.5752, 0.9159, 0.5559, 0.9161, 0.5932, 0.166, 0.5387, 0.2099, 0.5339, 0.2048, 0.5891, 0.1593, 0.4575, 0.8213, 0.5262, 0.8214, 0.5272, 0.8904, 0.4583, 0.891, 0.5339, 0.2048, 0.5237, 0.2159, 0.4635, 0.1705, 0.4693, 0.1484, 0.009945, 0.8903, 0.07875, 0.8909, 0.07847, 0.9171, 0.009663, 0.9164, 0.03749, 0.1844, 0.03254, 0.17, 0.1013, 0.1482, 0.101, 0.1662, 0.02651, 0.1724, 0.0002767, 0.1155, 0.006287, 0.1122, 0.03254, 0.17, 0.5103, 0.3277, 0.5257, 0.2979, 0.5362, 0.2986, 0.5201, 0.3299, 0.0746, 0.3961, 0.07806, 0.4096, 0.06968, 0.4162, 0.06637, 0.4034, 0.07806, 0.4096, 0.09299, 0.4217, 0.08439, 0.4284, 0.06968, 0.4162, 0.2948, 0.5105, 0.3542, 0.4913, 0.357, 0.5009, 0.2936, 0.5214, 0.2819, 0.5154, 0.2948, 0.5105, 0.2936, 0.5214, 0.2812, 0.5261, 0.5257, 0.2979, 0.5292, 0.2786, 0.5405, 0.2788, 0.5362, 0.2986, 0.1071, 0.435, 0.1366, 0.4499, 0.13, 0.4573, 0.09908, 0.4416, 0.4421, 0.4525, 0.4554, 0.4381, 0.4623, 0.4461, 0.449, 0.4612, 0.09299, 0.4217, 0.1071, 0.435, 0.09908, 0.4416, 0.08439, 0.4284, 0.3122, 0.8919, 0.3452, 0.8919, 0.3452, 0.9181, 0.3122, 0.918, 0.0007939, 0.8902, 0.009945, 0.8903, 0.009663, 0.9164, 0.0005119, 0.9163, 0.225, 0.8919, 0.3122, 0.8919, 0.3122, 0.918, 0.225, 0.918, 0.5747, 0.8896, 0.6077, 0.8891, 0.6082, 0.9152, 0.5752, 0.9159, 0.6077, 0.8891, 0.6949, 0.8875, 0.6954, 0.9136, 0.6082, 0.9152, 0.1728, 0.8918, 0.192, 0.8919, 0.192, 0.9181, 0.1728, 0.918, 0.3643, 0.8919, 0.3835, 0.8918, 0.3837, 0.9181, 0.3644, 0.918, 0.07875, 0.8909, 0.1401, 0.8917, 0.1398, 0.9179, 0.07847, 0.9171, 0.1567, 0.1862, 0.101, 0.1662, 0.1013, 0.1482, 0.175, 0.1783, 0.3452, 0.8919, 0.3643, 0.8919, 0.3644, 0.918, 0.3452, 0.9181, 0.7278, 0.8869, 0.747, 0.8865, 0.7475, 0.9126, 0.7283, 0.913, 0.5363, 0.8902, 0.5555, 0.89, 0.5559, 0.9161, 0.5367, 0.9165, 0.2444, 0.5063, 0.2633, 0.5102, 0.2628, 0.521, 0.2435, 0.5166, 0.3973, 0.9179, 0.3971, 0.8917, 0.4583, 0.891, 0.4586, 0.9171, 0.3756, 0.1685, 0.4693, 0.1484, 0.4635, 0.1705, 0.3957, 0.1797, 0.4564, 0.1097, 0.4693, 0.1484, 0.3756, 0.1685, 0.3683, 0.1213, 0.4693, 0.1484, 0.4564, 0.1097, 0.5393, 0.06273, 0.5555, 0.1006, 0.5733, 0.09216, 0.5555, 0.1006, 0.5393, 0.06273, 0.5608, 0.05646, 0.6034, 0.07986, 0.5733, 0.09216, 0.5608, 0.05646, 0.5924, 0.05012, 0.6765, 0.04783, 0.6034, 0.07986, 0.5924, 0.05012, 0.6638, 0.01933, 0.7034, 0.0357, 0.6765, 0.04783, 0.6638, 0.01933, 0.6906, 0.007309, 0.719, 0.02864, 0.7034, 0.0357, 0.6906, 0.007309, 0.7062, 0.0002767, 0.1013, 0.1482, 0.05144, 0.08674, 0.07542, 0.06666, 0.1206, 0.1207, 0.1013, 0.1482, 0.1206, 0.1207, 0.1798, 0.1425, 0.175, 0.1783, 0.175, 0.1783, 0.1798, 0.1425, 0.1977, 0.1441, 0.1953, 0.1785, 0.1953, 0.1785, 0.1977, 0.1441, 0.2284, 0.1446, 0.2285, 0.1782, 0.2285, 0.1782, 0.2284, 0.1446, 0.3111, 0.1401, 0.3156, 0.1741, 0.3156, 0.1741, 0.3111, 0.1401, 0.3445, 0.1289, 0.3526, 0.1702, 0.3526, 0.1702, 0.3445, 0.1289, 0.3683, 0.1213, 0.3756, 0.1685, 0.363, 0.6143, 0.2875, 0.5883, 0.2883, 0.5784, 0.3662, 0.6053, 0.08439, 0.4284, 0.09908, 0.4416, 0.09193, 0.4489, 0.07635, 0.4354, 0.2875, 0.5883, 0.2666, 0.5908, 0.2643, 0.5811, 0.2883, 0.5784, 0.103, 0.6648, 0.07024, 0.7336, 0.06209, 0.7297, 0.09571, 0.6587, 0.2435, 0.5166, 0.2628, 0.521, 0.2617, 0.5317, 0.2417, 0.5266, 0.04668, 0.3398, 0.06637, 0.4034, 0.05741, 0.4094, 0.03667, 0.3431, 0.5165, 0.7635, 0.4768, 0.6877, 0.4844, 0.6836, 0.524, 0.7597, 0.07024, 0.7336, 0.03571, 0.8076, 0.02767, 0.8038, 0.06209, 0.7297, 0.4768, 0.6877, 0.4605, 0.6583, 0.4676, 0.6528, 0.4844, 0.6836, 0.357, 0.5009, 0.4281, 0.4785, 0.4341, 0.4873, 0.36, 0.511, 0.4777, 0.4145, 0.5201, 0.3299, 0.5303, 0.3332, 0.4864, 0.4208, 0.437, 0.4762, 0.449, 0.4612, 0.4563, 0.4692, 0.4429, 0.4839, 0.2333, 0.6034, 0.1506, 0.6381, 0.147, 0.6299, 0.2299, 0.5951, 0.4623, 0.4461, 0.4777, 0.4145, 0.4864, 0.4208, 0.4697, 0.4533, 0.2666, 0.5908, 0.2333, 0.6034, 0.2299, 0.5951, 0.2643, 0.5811, 0.2628, 0.521, 0.2812, 0.5261, 0.2809, 0.5357, 0.2617, 0.5317, 0.13, 0.4573, 0.2129, 0.5003, 0.2096, 0.5103, 0.1238, 0.4658, 0.02415, 0.2681, 0.04668, 0.3398, 0.03667, 0.3431, 0.01311, 0.2682, 0.4208, 0.4702, 0.43, 0.4678, 0.437, 0.4762, 0.4281, 0.4785, 0.5292, 0.2786, 0.5335, 0.2593, 0.5451, 0.2582, 0.5405, 0.2788, 0.2152, 0.4907, 0.2444, 0.5063, 0.2435, 0.5166, 0.2129, 0.5003, 0.03242, 0.261, 0.0352, 0.2699, 0.02415, 0.2681, 0.02117, 0.2586, 0.0352, 0.2699, 0.05616, 0.3366, 0.04668, 0.3398, 0.02415, 0.2681, 0.1366, 0.4499, 0.2152, 0.4907, 0.2129, 0.5003, 0.13, 0.4573, 0.2633, 0.5102, 0.2819, 0.5154, 0.2812, 0.5261, 0.2628, 0.521, 0.05616, 0.3366, 0.0746, 0.3961, 0.06637, 0.4034, 0.04668, 0.3398, 0.4554, 0.4381, 0.47, 0.4079, 0.4777, 0.4145, 0.4623, 0.4461, 0.43, 0.4678, 0.4421, 0.4525, 0.449, 0.4612, 0.437, 0.4762, 0.47, 0.4079, 0.5103, 0.3277, 0.5201, 0.3299, 0.4777, 0.4145, 0.3542, 0.4913, 0.4208, 0.4702, 0.4281, 0.4785, 0.357, 0.5009, 0.2643, 0.5811, 0.2299, 0.5951, 0.2275, 0.5845, 0.2633, 0.5687, 0.2617, 0.5317, 0.2809, 0.5357, 0.281, 0.5448, 0.2599, 0.5413, 0.1238, 0.4658, 0.2096, 0.5103, 0.2053, 0.5193, 0.1188, 0.4744, 0.01311, 0.2682, 0.03667, 0.3431, 0.02718, 0.3461, 0.00342, 0.2705, 0.009995, 0.2582, 0.01311, 0.2682, 0.00342, 0.2705, 0.0002767, 0.2605, 0.2096, 0.5103, 0.2417, 0.5266, 0.2388, 0.5358, 0.2053, 0.5193, 0.4516, 0.636, 0.3662, 0.6053, 0.3696, 0.5953, 0.4601, 0.6261, 0.5515, 0.2799, 0.5565, 0.2584, 0.5664, 0.2603, 0.5612, 0.282, 0.5397, 0.7906, 0.524, 0.7597, 0.5339, 0.7566, 0.5514, 0.7887, 0.4341, 0.4873, 0.4429, 0.4839, 0.4482, 0.4915, 0.4384, 0.4963, 0.5303, 0.3332, 0.5465, 0.3004, 0.5558, 0.3033, 0.5395, 0.3374, 0.05741, 0.4094, 0.06199, 0.422, 0.05449, 0.4271, 0.0483, 0.4135, 0.06199, 0.422, 0.07635, 0.4354, 0.06952, 0.4425, 0.05449, 0.4271, 0.5446, 0.8101, 0.5397, 0.7906, 0.5514, 0.7887, 0.5552, 0.8096, 0.147, 0.6299, 0.1137, 0.6442, 0.1058, 0.6351, 0.1412, 0.6209, 0.4676, 0.6528, 0.4516, 0.636, 0.4601, 0.6261, 0.4759, 0.6442, 0.2809, 0.5357, 0.2939, 0.5322, 0.2958, 0.542, 0.281, 0.5448, 0.5465, 0.3004, 0.5515, 0.2799, 0.5612, 0.282, 0.5558, 0.3033, 0.1187, 0.6523, 0.103, 0.6648, 0.09571, 0.6587, 0.1137, 0.6442, 0.449, 0.4612, 0.4623, 0.4461, 0.4697, 0.4533, 0.4563, 0.4692, 0.2936, 0.5214, 0.357, 0.5009, 0.36, 0.511, 0.2939, 0.5322, 0.09908, 0.4416, 0.13, 0.4573, 0.1238, 0.4658, 0.09193, 0.4489, 0.5362, 0.2986, 0.5405, 0.2788, 0.5515, 0.2799, 0.5465, 0.3004, 0.2812, 0.5261, 0.2936, 0.5214, 0.2939, 0.5322, 0.2809, 0.5357, 0.4605, 0.6583, 0.4461, 0.6444, 0.4516, 0.636, 0.4676, 0.6528, 0.1506, 0.6381, 0.1187, 0.6523, 0.1137, 0.6442, 0.147, 0.6299, 0.5363, 0.8123, 0.5313, 0.7936, 0.5397, 0.7906, 0.5446, 0.8101, 0.06968, 0.4162, 0.08439, 0.4284, 0.07635, 0.4354, 0.06199, 0.422, 0.06637, 0.4034, 0.06968, 0.4162, 0.06199, 0.422, 0.05741, 0.4094, 0.5201, 0.3299, 0.5362, 0.2986, 0.5465, 0.3004, 0.5303, 0.3332, 0.4281, 0.4785, 0.437, 0.4762, 0.4429, 0.4839, 0.4341, 0.4873, 0.5313, 0.7936, 0.5165, 0.7635, 0.524, 0.7597, 0.5397, 0.7906, 0.5405, 0.2788, 0.5451, 0.2582, 0.5565, 0.2584, 0.5515, 0.2799, 0.4461, 0.6444, 0.363, 0.6143, 0.3662, 0.6053, 0.4516, 0.636, 0.2129, 0.5003, 0.2435, 0.5166, 0.2417, 0.5266, 0.2096, 0.5103, 0.02117, 0.2586, 0.02415, 0.2681, 0.01311, 0.2682, 0.009995, 0.2582, 0.08685, 0.634, 0.08675, 0.6496, 0.06422, 0.6558, 0.06756, 0.6423, 0.2551, 0.5555, 0.2633, 0.5687, 0.2275, 0.5845, 0.2217, 0.5713, 0.2217, 0.5713, 0.2275, 0.5845, 0.1412, 0.6209, 0.1358, 0.6075, 0.2763, 0.5537, 0.288, 0.565, 0.2633, 0.5687, 0.2551, 0.5555, 0.1358, 0.6075, 0.1412, 0.6209, 0.1058, 0.6351, 0.102, 0.6208, 0.0121, 0.8123, 0.0002767, 0.795, 0.004502, 0.7859, 0.01633, 0.8032, 0.4859, 0.641, 0.5011, 0.673, 0.4925, 0.6773, 0.4759, 0.6442, 0.5011, 0.673, 0.5425, 0.752, 0.5339, 0.7566, 0.4925, 0.6773, 0.4714, 0.6257, 0.4859, 0.641, 0.4759, 0.6442, 0.4601, 0.6261, 0.5425, 0.752, 0.5597, 0.783, 0.5514, 0.7887, 0.5339, 0.7566, 0.4618, 0.605, 0.4714, 0.6257, 0.4601, 0.6261, 0.4516, 0.6032, 0.2966, 0.5453, 0.3091, 0.5527, 0.288, 0.565, 0.2763, 0.5537, 0.5597, 0.783, 0.5624, 0.8034, 0.5552, 0.8096, 0.5514, 0.7887, 0.102, 0.6208, 0.1058, 0.6351, 0.08675, 0.6496, 0.08685, 0.634, 0.4516, 0.6032, 0.4601, 0.6261, 0.3696, 0.5953, 0.376, 0.5772, 0.01633, 0.8032, 0.004502, 0.7859, 0.03628, 0.7176, 0.05282, 0.7252, 0.06422, 0.6558, 0.08675, 0.6496, 0.05282, 0.7252, 0.03628, 0.7176, 0.288, 0.565, 0.3091, 0.5527, 0.376, 0.5772, 0.3696, 0.5953, 0.4697, 0.4533, 0.4864, 0.4208, 0.4953, 0.4256, 0.4776, 0.459, 0.2299, 0.5951, 0.147, 0.6299, 0.1412, 0.6209, 0.2275, 0.5845, 0.4429, 0.4839, 0.4563, 0.4692, 0.4635, 0.476, 0.4482, 0.4915, 0.4864, 0.4208, 0.5303, 0.3332, 0.5395, 0.3374, 0.4953, 0.4256, 0.36, 0.511, 0.4341, 0.4873, 0.4384, 0.4963, 0.363, 0.5205, 0.4844, 0.6836, 0.4676, 0.6528, 0.4759, 0.6442, 0.4925, 0.6773, 0.06209, 0.7297, 0.02767, 0.8038, 0.01633, 0.8032, 0.05282, 0.7252, 0.524, 0.7597, 0.4844, 0.6836, 0.4925, 0.6773, 0.5339, 0.7566, 0.03667, 0.3431, 0.05741, 0.4094, 0.0483, 0.4135, 0.02718, 0.3461, 0.2417, 0.5266, 0.2617, 0.5317, 0.2599, 0.5413, 0.2388, 0.5358, 0.09571, 0.6587, 0.06209, 0.7297, 0.05282, 0.7252, 0.08675, 0.6496, 0.2883, 0.5784, 0.2643, 0.5811, 0.2633, 0.5687, 0.288, 0.565, 0.07635, 0.4354, 0.09193, 0.4489, 0.08612, 0.4565, 0.06952, 0.4425, 0.3662, 0.6053, 0.2883, 0.5784, 0.288, 0.565, 0.3696, 0.5953, 0.1137, 0.6442, 0.09571, 0.6587, 0.08675, 0.6496, 0.1058, 0.6351, 0.4563, 0.4692, 0.4697, 0.4533, 0.4776, 0.459, 0.4635, 0.476, 0.2939, 0.5322, 0.36, 0.511, 0.363, 0.5205, 0.2958, 0.542, 0.09193, 0.4489, 0.1238, 0.4658, 0.1188, 0.4744, 0.08612, 0.4565, 0.4586, 0.9171, 0.5274, 0.9166, 0.5276, 0.9231, 0.4587, 0.9237, 0.6082, 0.9152, 0.6954, 0.9136, 0.6955, 0.9201, 0.6082, 0.9217, 0.5367, 0.9165, 0.5559, 0.9161, 0.556, 0.9227, 0.5368, 0.9231, 0.5752, 0.9159, 0.6082, 0.9152, 0.6082, 0.9217, 0.5752, 0.9224, 0.07847, 0.9171, 0.1398, 0.9179, 0.1399, 0.9244, 0.0784, 0.9236, 0.3644, 0.918, 0.3837, 0.9181, 0.3837, 0.9247, 0.3644, 0.9246, 0.225, 0.918, 0.3122, 0.918, 0.3122, 0.9245, 0.2249, 0.9245, 0.009663, 0.9164, 0.07847, 0.9171, 0.0784, 0.9236, 0.009448, 0.923, 0.0005119, 0.9163, 0.009663, 0.9164, 0.009448, 0.923, 0.0002767, 0.9229, 0.3122, 0.918, 0.3452, 0.9181, 0.3452, 0.9246, 0.3122, 0.9245, 0.7475, 0.9126, 0.7667, 0.9121, 0.7669, 0.9187, 0.7477, 0.9191, 0.5274, 0.9166, 0.5367, 0.9165, 0.5368, 0.9231, 0.5276, 0.9231, 0.3452, 0.9181, 0.3644, 0.918, 0.3644, 0.9246, 0.3452, 0.9246, 0.1728, 0.918, 0.192, 0.9181, 0.1919, 0.9246, 0.1727, 0.9246, 0.5559, 0.9161, 0.5752, 0.9159, 0.5752, 0.9224, 0.556, 0.9227, 0.192, 0.9181, 0.225, 0.918, 0.2249, 0.9245, 0.1919, 0.9246, 0.7283, 0.913, 0.7475, 0.9126, 0.7477, 0.9191, 0.7286, 0.9196, 0.3837, 0.9181, 0.3973, 0.9179, 0.3973, 0.9244, 0.3837, 0.9247, 0.3973, 0.9179, 0.4586, 0.9171, 0.4587, 0.9237, 0.3973, 0.9244, 0.1535, 0.9181, 0.1728, 0.918, 0.1727, 0.9246, 0.1534, 0.9247, 0.1398, 0.9179, 0.1535, 0.9181, 0.1534, 0.9247, 0.1399, 0.9244, 0.6954, 0.9136, 0.7283, 0.913, 0.7286, 0.9196, 0.6955, 0.9201, 0.8549, 0.8623, 0.9431, 0.8623, 0.9431, 0.9496, 0.855, 0.9496, 0.8549, 0.8294, 0.9431, 0.8294, 0.9431, 0.8623, 0.8549, 0.8623, 0.774, 0.8294, 0.8549, 0.8294, 0.8549, 0.8623, 0.774, 0.8623, 0.774, 0.8623, 0.8549, 0.8623, 0.855, 0.9496, 0.774, 0.9496, 0.8548, 0.8129, 0.9333, 0.8129, 0.9431, 0.8294, 0.8549, 0.8294, 0.7837, 0.8129, 0.8548, 0.8129, 0.8549, 0.8294, 0.774, 0.8294, 0.7483, 0.09262, 0.7483, 0.0002768, 0.8354, 0.0002768, 0.8354, 0.09262, 0.7483, 0.1281, 0.7483, 0.09262, 0.8354, 0.09262, 0.8354, 0.1281, 0.8354, 0.1281, 0.8354, 0.09262, 0.9305, 0.09262, 0.9305, 0.1281, 0.8354, 0.09262, 0.8354, 0.0002768, 0.9305, 0.0002767, 0.9305, 0.09262, 0.7483, 0.1281, 0.8354, 0.1281, 0.8353, 0.1459, 0.7588, 0.1459, 0.9305, 0.1281, 0.9199, 0.1459, 0.8353, 0.1459, 0.8354, 0.1281, 0.4564, 0.1097, 0.4536, 0.1021, 0.538, 0.05233, 0.5393, 0.06273, 0.5608, 0.05646, 0.5393, 0.06273, 0.538, 0.05233, 0.5562, 0.04913, 0.5924, 0.05012, 0.5608, 0.05646, 0.5562, 0.04913, 0.5889, 0.04383, 0.9431, 0.9496, 0.9497, 0.9546, 0.8546, 0.9546, 0.855, 0.9496, 0.855, 0.9496, 0.8546, 0.9546, 0.7675, 0.9546, 0.774, 0.9496, 0.3111, 0.1401, 0.311, 0.1324, 0.3446, 0.1195, 0.3445, 0.1289, 0.3445, 0.1289, 0.3446, 0.1195, 0.3629, 0.1115, 0.3683, 0.1213, 0.4564, 0.1097, 0.3683, 0.1213, 0.3629, 0.1115, 0.4536, 0.1021])
me_cube_003.use_remesh_preserve_volume = False
me_cube_003.use_remesh_preserve_attributes = False
me_cube_003.use_mirror_vertex_groups = False
me_cube_003.update()

# ---- objects
ob_stairs_000 = bpy.data.objects.new('Stairs.000', me_cube_012)
ob_stairs_004 = bpy.data.objects.new('Stairs.004', me_cube_009)
ob_wall_001 = bpy.data.objects.new('Wall.001', me_cube_003)

# ---- transforms, parenting, visibility, modifiers, constraints
ob_stairs_000.location = (2.787, -0.002965, 10.28)
ob_stairs_000.color = (0.8, 0.8, 0.8, 1.0)
ob_stairs_000.lineart.crease_threshold = 0.0
ob_stairs_004.location = (2.126, 6.019, 6.746)
ob_stairs_004.color = (0.8, 0.8, 0.8, 1.0)
ob_stairs_004.lineart.crease_threshold = 0.0
ob_wall_001.location = (-3.052e-08, 2.733, 2.077)
ob_wall_001.lineart.crease_threshold = 0.0

# ---- collection membership
col_collection_1.objects.link(ob_stairs_000)
col_collection_1.objects.link(ob_stairs_004)
col_collection_1.objects.link(ob_wall_001)

# ---- scene / render settings (as saved in the file)
scene.frame_start = 1; scene.frame_end = 250; scene.frame_set(1)
scene.render.engine = 'BLENDER_EEVEE_NEXT'
scene.render.resolution_percentage = 50
scene.render.dither_intensity = 0.0
scene.cycles.use_denoising = False
scene.cycles.samples = 10
scene.cycles.sampling_pattern = 'TABULATED_SOBOL'
scene.cycles.light_sampling_threshold = 0.0
scene.cycles.use_adaptive_sampling = False
scene.cycles.use_light_tree = False
scene.cycles.blur_glossy = 0.0
scene.cycles.pixel_filter_type = 'GAUSSIAN'
scene.cycles.sample_clamp_indirect = 0.0
scene.view_settings.view_transform = 'Standard'
bpy.context.view_layer.update()

# ---- added for rendering (the .blend has no active camera and no usable light): camera, sun
cam_auto = bpy.data.cameras.new('AutoCamera')
cam_auto.lens = 50.0
cam_auto.sensor_width = 36.0
cam_auto.clip_end = 1000.0
ob_auto_camera = bpy.data.objects.new('AutoCamera', cam_auto)
scene.collection.objects.link(ob_auto_camera)
ob_auto_camera.location = (20.7285, -23.0486, 22.9563)
ob_auto_camera.rotation_euler = (1.09748, -7.21219e-08, 0.694738)
scene.camera = ob_auto_camera
light_auto_sun = bpy.data.lights.new('AutoSun', 'SUN')
light_auto_sun.energy = 3.0
light_auto_sun.angle = 0.0523599
ob_auto_sun = bpy.data.objects.new('AutoSun', light_auto_sun)
scene.collection.objects.link(ob_auto_sun)
ob_auto_sun.rotation_euler = (0.872665, 0.174533, 0.523599)
bpy.context.view_layer.update()
